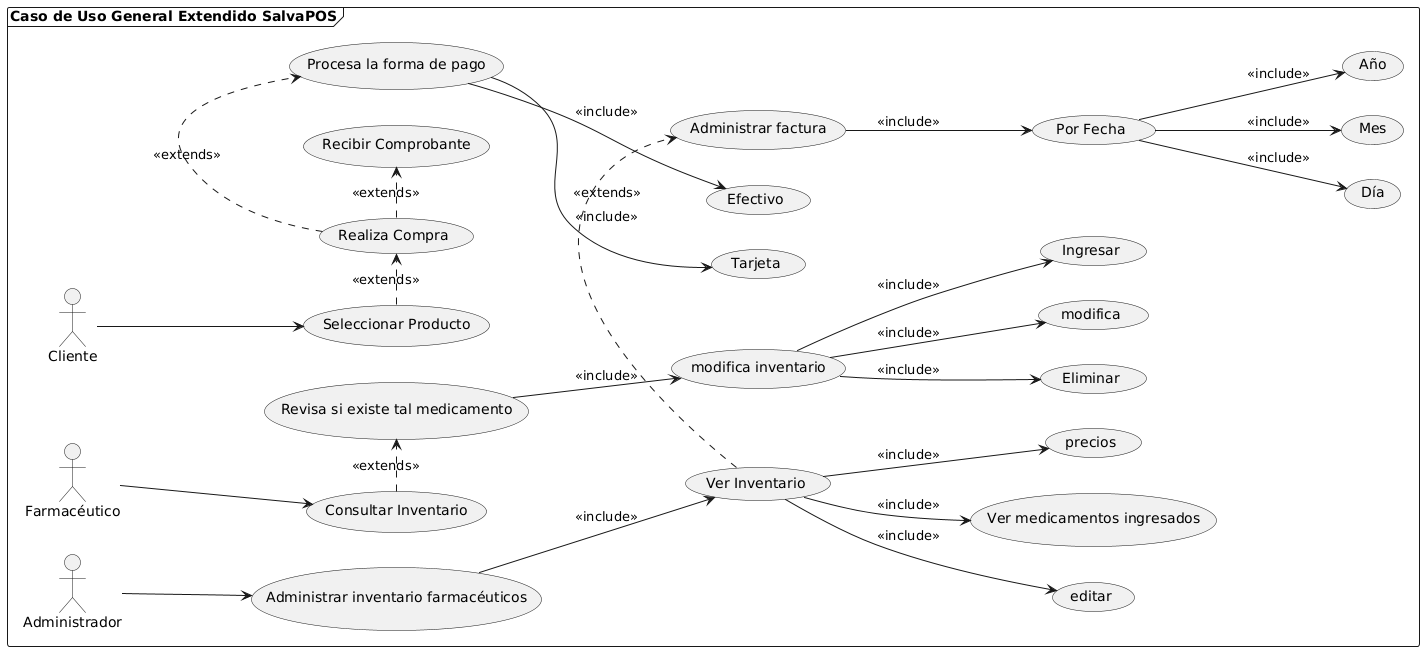

The diagram above was rendered by PlantUML. Its source (embedded in the PNG):
@startuml
left to right direction
frame "Caso de Uso General Extendido SalvaPOS" {
    
    actor "Administrador" as Admin
    actor "Farmacéutico" as Farma
    actor "Cliente" as Cliente

    Admin --> (Administrar inventario farmacéuticos)
    (Administrar inventario farmacéuticos) --> (Ver Inventario) : <<include>>
    (Ver Inventario) --> (editar) : <<include>>
    (Ver Inventario) --> (Ver medicamentos ingresados) : <<include>>
    (Ver Inventario) --> (precios) : <<include>>

    (Ver Inventario) .> (Administrar factura) : <<extends>>
    (Administrar factura) --> (Por Fecha) : <<include>>
    (Por Fecha) --> (Día) : <<include>>
    (Por Fecha) --> (Mes) : <<include>>
    (Por Fecha) --> (Año) : <<include>>

    Farma --> (Consultar Inventario)
    (Consultar Inventario) .> (Revisa si existe tal medicamento) : <<extends>>
    (Revisa si existe tal medicamento) --> (modifica inventario) : <<include>>
    (modifica inventario) --> (Eliminar) : <<include>>
    (modifica inventario) --> (modifica) : <<include>>
    (modifica inventario) --> (Ingresar) : <<include>>

    Cliente --> (Seleccionar Producto)
    (Seleccionar Producto) .> (Realiza Compra) : <<extends>>
    (Realiza Compra) .> (Procesa la forma de pago) : <<extends>>
    (Procesa la forma de pago) --> (Tarjeta) : <<include>>
    (Procesa la forma de pago) --> (Efectivo) : <<include>>
    (Realiza Compra) .> (Recibir Comprobante) : <<extends>>
}
@enduml